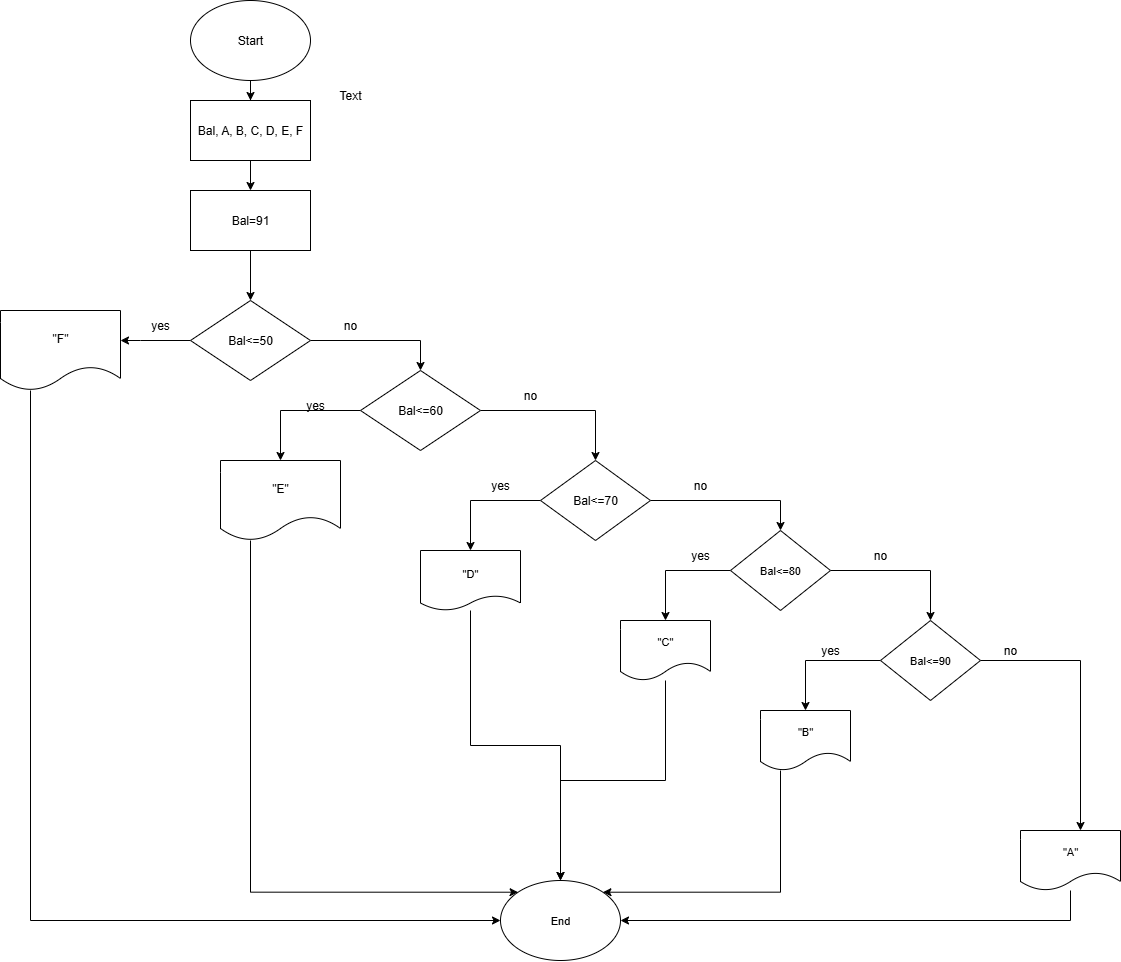

The diagram above was exported from draw.io. Its source (the exported page's mxGraphModel, read from the mxfile embedded in the PNG):
<mxGraphModel dx="552" dy="344" grid="1" gridSize="10" guides="1" tooltips="1" connect="1" arrows="1" fold="1" page="1" pageScale="1" pageWidth="850" pageHeight="1100" math="0" shadow="0">
  <root>
    <mxCell id="0" />
    <mxCell id="1" parent="0" />
    <mxCell id="lq8zO6j8sveqbSk0A59K-33" style="edgeStyle=orthogonalEdgeStyle;shape=connector;rounded=0;orthogonalLoop=1;jettySize=auto;html=1;entryX=0.5;entryY=0;entryDx=0;entryDy=0;strokeColor=default;align=center;verticalAlign=middle;fontFamily=Helvetica;fontSize=11;fontColor=default;labelBackgroundColor=default;endArrow=classic;" parent="1" source="lq8zO6j8sveqbSk0A59K-1" target="lq8zO6j8sveqbSk0A59K-3" edge="1">
      <mxGeometry relative="1" as="geometry" />
    </mxCell>
    <mxCell id="lq8zO6j8sveqbSk0A59K-1" value="Start" style="ellipse;whiteSpace=wrap;html=1;" parent="1" vertex="1">
      <mxGeometry x="270" y="10" width="120" height="80" as="geometry" />
    </mxCell>
    <mxCell id="lq8zO6j8sveqbSk0A59K-34" style="edgeStyle=orthogonalEdgeStyle;shape=connector;rounded=0;orthogonalLoop=1;jettySize=auto;html=1;entryX=0.5;entryY=0;entryDx=0;entryDy=0;strokeColor=default;align=center;verticalAlign=middle;fontFamily=Helvetica;fontSize=11;fontColor=default;labelBackgroundColor=default;endArrow=classic;" parent="1" source="lq8zO6j8sveqbSk0A59K-3" target="lq8zO6j8sveqbSk0A59K-4" edge="1">
      <mxGeometry relative="1" as="geometry" />
    </mxCell>
    <mxCell id="lq8zO6j8sveqbSk0A59K-3" value="Bal, A, B, C, D, E, F" style="rounded=0;whiteSpace=wrap;html=1;" parent="1" vertex="1">
      <mxGeometry x="270" y="110" width="120" height="60" as="geometry" />
    </mxCell>
    <mxCell id="lq8zO6j8sveqbSk0A59K-9" value="" style="edgeStyle=orthogonalEdgeStyle;rounded=0;orthogonalLoop=1;jettySize=auto;html=1;" parent="1" source="lq8zO6j8sveqbSk0A59K-4" target="lq8zO6j8sveqbSk0A59K-5" edge="1">
      <mxGeometry relative="1" as="geometry" />
    </mxCell>
    <mxCell id="lq8zO6j8sveqbSk0A59K-8" value="" style="edgeStyle=orthogonalEdgeStyle;rounded=0;orthogonalLoop=1;jettySize=auto;html=1;" parent="1" source="lq8zO6j8sveqbSk0A59K-5" target="lq8zO6j8sveqbSk0A59K-6" edge="1">
      <mxGeometry relative="1" as="geometry">
        <Array as="points">
          <mxPoint x="220" y="350" />
          <mxPoint x="220" y="350" />
        </Array>
      </mxGeometry>
    </mxCell>
    <mxCell id="lq8zO6j8sveqbSk0A59K-4" value="Bal=91" style="rounded=0;whiteSpace=wrap;html=1;" parent="1" vertex="1">
      <mxGeometry x="270" y="200" width="120" height="60" as="geometry" />
    </mxCell>
    <mxCell id="lq8zO6j8sveqbSk0A59K-11" value="" style="edgeStyle=orthogonalEdgeStyle;rounded=0;orthogonalLoop=1;jettySize=auto;html=1;" parent="1" source="lq8zO6j8sveqbSk0A59K-5" target="lq8zO6j8sveqbSk0A59K-10" edge="1">
      <mxGeometry relative="1" as="geometry">
        <Array as="points">
          <mxPoint x="500" y="350" />
        </Array>
      </mxGeometry>
    </mxCell>
    <mxCell id="lq8zO6j8sveqbSk0A59K-5" value="Bal&amp;lt;=50" style="rhombus;whiteSpace=wrap;html=1;" parent="1" vertex="1">
      <mxGeometry x="270" y="310" width="120" height="80" as="geometry" />
    </mxCell>
    <mxCell id="lq8zO6j8sveqbSk0A59K-36" style="edgeStyle=orthogonalEdgeStyle;shape=connector;rounded=0;orthogonalLoop=1;jettySize=auto;html=1;entryX=0;entryY=0.5;entryDx=0;entryDy=0;strokeColor=default;align=center;verticalAlign=middle;fontFamily=Helvetica;fontSize=11;fontColor=default;labelBackgroundColor=default;endArrow=classic;" parent="1" source="lq8zO6j8sveqbSk0A59K-6" target="lq8zO6j8sveqbSk0A59K-35" edge="1">
      <mxGeometry relative="1" as="geometry">
        <Array as="points">
          <mxPoint x="110" y="930" />
        </Array>
      </mxGeometry>
    </mxCell>
    <mxCell id="lq8zO6j8sveqbSk0A59K-6" value="&quot;F&quot;" style="shape=document;whiteSpace=wrap;html=1;boundedLbl=1;" parent="1" vertex="1">
      <mxGeometry x="80" y="320" width="120" height="80" as="geometry" />
    </mxCell>
    <mxCell id="lq8zO6j8sveqbSk0A59K-14" style="edgeStyle=orthogonalEdgeStyle;rounded=0;orthogonalLoop=1;jettySize=auto;html=1;entryX=0.5;entryY=0;entryDx=0;entryDy=0;" parent="1" source="lq8zO6j8sveqbSk0A59K-10" target="lq8zO6j8sveqbSk0A59K-13" edge="1">
      <mxGeometry relative="1" as="geometry" />
    </mxCell>
    <mxCell id="lq8zO6j8sveqbSk0A59K-17" value="" style="edgeStyle=orthogonalEdgeStyle;rounded=0;orthogonalLoop=1;jettySize=auto;html=1;" parent="1" source="lq8zO6j8sveqbSk0A59K-10" target="lq8zO6j8sveqbSk0A59K-15" edge="1">
      <mxGeometry relative="1" as="geometry">
        <Array as="points">
          <mxPoint x="675" y="420" />
        </Array>
      </mxGeometry>
    </mxCell>
    <mxCell id="lq8zO6j8sveqbSk0A59K-10" value="Bal&amp;lt;=60" style="rhombus;whiteSpace=wrap;html=1;" parent="1" vertex="1">
      <mxGeometry x="440" y="380" width="120" height="80" as="geometry" />
    </mxCell>
    <mxCell id="lq8zO6j8sveqbSk0A59K-37" style="edgeStyle=orthogonalEdgeStyle;shape=connector;rounded=0;orthogonalLoop=1;jettySize=auto;html=1;entryX=0;entryY=0;entryDx=0;entryDy=0;strokeColor=default;align=center;verticalAlign=middle;fontFamily=Helvetica;fontSize=11;fontColor=default;labelBackgroundColor=default;endArrow=classic;" parent="1" source="lq8zO6j8sveqbSk0A59K-13" target="lq8zO6j8sveqbSk0A59K-35" edge="1">
      <mxGeometry relative="1" as="geometry">
        <Array as="points">
          <mxPoint x="330" y="902" />
        </Array>
      </mxGeometry>
    </mxCell>
    <mxCell id="lq8zO6j8sveqbSk0A59K-13" value="&quot;E&quot;" style="shape=document;whiteSpace=wrap;html=1;boundedLbl=1;" parent="1" vertex="1">
      <mxGeometry x="300" y="470" width="120" height="80" as="geometry" />
    </mxCell>
    <mxCell id="lq8zO6j8sveqbSk0A59K-19" value="" style="edgeStyle=orthogonalEdgeStyle;shape=connector;rounded=0;orthogonalLoop=1;jettySize=auto;html=1;strokeColor=default;align=center;verticalAlign=middle;fontFamily=Helvetica;fontSize=11;fontColor=default;labelBackgroundColor=default;endArrow=classic;" parent="1" source="lq8zO6j8sveqbSk0A59K-15" target="lq8zO6j8sveqbSk0A59K-18" edge="1">
      <mxGeometry relative="1" as="geometry" />
    </mxCell>
    <mxCell id="lq8zO6j8sveqbSk0A59K-21" value="" style="edgeStyle=orthogonalEdgeStyle;shape=connector;rounded=0;orthogonalLoop=1;jettySize=auto;html=1;strokeColor=default;align=center;verticalAlign=middle;fontFamily=Helvetica;fontSize=11;fontColor=default;labelBackgroundColor=default;endArrow=classic;" parent="1" source="lq8zO6j8sveqbSk0A59K-15" target="lq8zO6j8sveqbSk0A59K-20" edge="1">
      <mxGeometry relative="1" as="geometry">
        <Array as="points">
          <mxPoint x="860" y="510" />
        </Array>
      </mxGeometry>
    </mxCell>
    <mxCell id="lq8zO6j8sveqbSk0A59K-15" value="Bal&amp;lt;=70" style="rhombus;whiteSpace=wrap;html=1;" parent="1" vertex="1">
      <mxGeometry x="620" y="470" width="110" height="80" as="geometry" />
    </mxCell>
    <mxCell id="lq8zO6j8sveqbSk0A59K-38" style="edgeStyle=orthogonalEdgeStyle;shape=connector;rounded=0;orthogonalLoop=1;jettySize=auto;html=1;entryX=0.5;entryY=0;entryDx=0;entryDy=0;strokeColor=default;align=center;verticalAlign=middle;fontFamily=Helvetica;fontSize=11;fontColor=default;labelBackgroundColor=default;endArrow=classic;" parent="1" source="lq8zO6j8sveqbSk0A59K-18" target="lq8zO6j8sveqbSk0A59K-35" edge="1">
      <mxGeometry relative="1" as="geometry">
        <Array as="points">
          <mxPoint x="550" y="755" />
          <mxPoint x="640" y="755" />
        </Array>
      </mxGeometry>
    </mxCell>
    <mxCell id="lq8zO6j8sveqbSk0A59K-18" value="&quot;D&quot;" style="shape=document;whiteSpace=wrap;html=1;boundedLbl=1;fontFamily=Helvetica;fontSize=11;fontColor=default;labelBackgroundColor=default;size=0.25;" parent="1" vertex="1">
      <mxGeometry x="500" y="560" width="100" height="60" as="geometry" />
    </mxCell>
    <mxCell id="lq8zO6j8sveqbSk0A59K-24" value="" style="edgeStyle=orthogonalEdgeStyle;shape=connector;rounded=0;orthogonalLoop=1;jettySize=auto;html=1;strokeColor=default;align=center;verticalAlign=middle;fontFamily=Helvetica;fontSize=11;fontColor=default;labelBackgroundColor=default;endArrow=classic;" parent="1" source="lq8zO6j8sveqbSk0A59K-20" target="lq8zO6j8sveqbSk0A59K-23" edge="1">
      <mxGeometry relative="1" as="geometry" />
    </mxCell>
    <mxCell id="lq8zO6j8sveqbSk0A59K-26" value="" style="edgeStyle=orthogonalEdgeStyle;shape=connector;rounded=0;orthogonalLoop=1;jettySize=auto;html=1;strokeColor=default;align=center;verticalAlign=middle;fontFamily=Helvetica;fontSize=11;fontColor=default;labelBackgroundColor=default;endArrow=classic;" parent="1" source="lq8zO6j8sveqbSk0A59K-20" target="lq8zO6j8sveqbSk0A59K-25" edge="1">
      <mxGeometry relative="1" as="geometry" />
    </mxCell>
    <mxCell id="lq8zO6j8sveqbSk0A59K-20" value="Bal&amp;lt;=80" style="rhombus;whiteSpace=wrap;html=1;fontFamily=Helvetica;fontSize=11;fontColor=default;labelBackgroundColor=default;" parent="1" vertex="1">
      <mxGeometry x="810" y="540" width="100" height="80" as="geometry" />
    </mxCell>
    <mxCell id="lq8zO6j8sveqbSk0A59K-39" style="edgeStyle=orthogonalEdgeStyle;shape=connector;rounded=0;orthogonalLoop=1;jettySize=auto;html=1;entryX=0.5;entryY=0;entryDx=0;entryDy=0;strokeColor=default;align=center;verticalAlign=middle;fontFamily=Helvetica;fontSize=11;fontColor=default;labelBackgroundColor=default;endArrow=classic;" parent="1" source="lq8zO6j8sveqbSk0A59K-23" target="lq8zO6j8sveqbSk0A59K-35" edge="1">
      <mxGeometry relative="1" as="geometry" />
    </mxCell>
    <mxCell id="lq8zO6j8sveqbSk0A59K-23" value="&quot;C&quot;" style="shape=document;whiteSpace=wrap;html=1;boundedLbl=1;fontFamily=Helvetica;fontSize=11;fontColor=default;labelBackgroundColor=default;" parent="1" vertex="1">
      <mxGeometry x="700" y="630" width="90" height="60" as="geometry" />
    </mxCell>
    <mxCell id="lq8zO6j8sveqbSk0A59K-28" value="" style="edgeStyle=orthogonalEdgeStyle;shape=connector;rounded=0;orthogonalLoop=1;jettySize=auto;html=1;strokeColor=default;align=center;verticalAlign=middle;fontFamily=Helvetica;fontSize=11;fontColor=default;labelBackgroundColor=default;endArrow=classic;" parent="1" source="lq8zO6j8sveqbSk0A59K-25" target="lq8zO6j8sveqbSk0A59K-27" edge="1">
      <mxGeometry relative="1" as="geometry" />
    </mxCell>
    <mxCell id="lq8zO6j8sveqbSk0A59K-32" value="" style="edgeStyle=orthogonalEdgeStyle;shape=connector;rounded=0;orthogonalLoop=1;jettySize=auto;html=1;strokeColor=default;align=center;verticalAlign=middle;fontFamily=Helvetica;fontSize=11;fontColor=default;labelBackgroundColor=default;endArrow=classic;entryX=0.6;entryY=0;entryDx=0;entryDy=0;entryPerimeter=0;" parent="1" source="lq8zO6j8sveqbSk0A59K-25" target="lq8zO6j8sveqbSk0A59K-30" edge="1">
      <mxGeometry relative="1" as="geometry">
        <mxPoint x="1100" y="740" as="targetPoint" />
        <Array as="points">
          <mxPoint x="1160" y="670" />
        </Array>
      </mxGeometry>
    </mxCell>
    <mxCell id="lq8zO6j8sveqbSk0A59K-25" value="Bal&amp;lt;=90" style="rhombus;whiteSpace=wrap;html=1;fontFamily=Helvetica;fontSize=11;fontColor=default;labelBackgroundColor=default;" parent="1" vertex="1">
      <mxGeometry x="960" y="630" width="100" height="80" as="geometry" />
    </mxCell>
    <mxCell id="lq8zO6j8sveqbSk0A59K-40" style="edgeStyle=orthogonalEdgeStyle;shape=connector;rounded=0;orthogonalLoop=1;jettySize=auto;html=1;entryX=1;entryY=0;entryDx=0;entryDy=0;strokeColor=default;align=center;verticalAlign=middle;fontFamily=Helvetica;fontSize=11;fontColor=default;labelBackgroundColor=default;endArrow=classic;" parent="1" source="lq8zO6j8sveqbSk0A59K-27" target="lq8zO6j8sveqbSk0A59K-35" edge="1">
      <mxGeometry relative="1" as="geometry">
        <Array as="points">
          <mxPoint x="860" y="902" />
        </Array>
      </mxGeometry>
    </mxCell>
    <mxCell id="lq8zO6j8sveqbSk0A59K-27" value="&quot;B&quot;" style="shape=document;whiteSpace=wrap;html=1;boundedLbl=1;fontFamily=Helvetica;fontSize=11;fontColor=default;labelBackgroundColor=default;" parent="1" vertex="1">
      <mxGeometry x="840" y="720" width="90" height="60" as="geometry" />
    </mxCell>
    <mxCell id="lq8zO6j8sveqbSk0A59K-41" style="edgeStyle=orthogonalEdgeStyle;shape=connector;rounded=0;orthogonalLoop=1;jettySize=auto;html=1;entryX=1;entryY=0.5;entryDx=0;entryDy=0;strokeColor=default;align=center;verticalAlign=middle;fontFamily=Helvetica;fontSize=11;fontColor=default;labelBackgroundColor=default;endArrow=classic;" parent="1" source="lq8zO6j8sveqbSk0A59K-30" target="lq8zO6j8sveqbSk0A59K-35" edge="1">
      <mxGeometry relative="1" as="geometry">
        <Array as="points">
          <mxPoint x="1150" y="930" />
        </Array>
      </mxGeometry>
    </mxCell>
    <mxCell id="lq8zO6j8sveqbSk0A59K-30" value="&quot;A&quot;" style="shape=document;whiteSpace=wrap;html=1;boundedLbl=1;fontFamily=Helvetica;fontSize=11;fontColor=default;labelBackgroundColor=default;" parent="1" vertex="1">
      <mxGeometry x="1100" y="840" width="100" height="60" as="geometry" />
    </mxCell>
    <mxCell id="lq8zO6j8sveqbSk0A59K-35" value="End" style="ellipse;whiteSpace=wrap;html=1;fontFamily=Helvetica;fontSize=11;fontColor=default;labelBackgroundColor=default;" parent="1" vertex="1">
      <mxGeometry x="580" y="890" width="120" height="80" as="geometry" />
    </mxCell>
    <mxCell id="8AC8hVo4cse0SV4QXpJi-1" value="Text" style="text;html=1;align=center;verticalAlign=middle;whiteSpace=wrap;rounded=0;" vertex="1" parent="1">
      <mxGeometry x="400" y="90" width="60" height="30" as="geometry" />
    </mxCell>
    <mxCell id="8AC8hVo4cse0SV4QXpJi-2" value="yes" style="text;html=1;align=center;verticalAlign=middle;whiteSpace=wrap;rounded=0;" vertex="1" parent="1">
      <mxGeometry x="210" y="320" width="60" height="30" as="geometry" />
    </mxCell>
    <mxCell id="8AC8hVo4cse0SV4QXpJi-3" value="no" style="text;html=1;align=center;verticalAlign=middle;whiteSpace=wrap;rounded=0;" vertex="1" parent="1">
      <mxGeometry x="400" y="320" width="60" height="30" as="geometry" />
    </mxCell>
    <mxCell id="8AC8hVo4cse0SV4QXpJi-4" value="yes" style="text;html=1;align=center;verticalAlign=middle;whiteSpace=wrap;rounded=0;" vertex="1" parent="1">
      <mxGeometry x="365" y="400" width="60" height="30" as="geometry" />
    </mxCell>
    <mxCell id="8AC8hVo4cse0SV4QXpJi-5" value="no" style="text;html=1;align=center;verticalAlign=middle;whiteSpace=wrap;rounded=0;" vertex="1" parent="1">
      <mxGeometry x="580" y="390" width="60" height="30" as="geometry" />
    </mxCell>
    <mxCell id="8AC8hVo4cse0SV4QXpJi-6" value="yes" style="text;html=1;align=center;verticalAlign=middle;whiteSpace=wrap;rounded=0;" vertex="1" parent="1">
      <mxGeometry x="550" y="480" width="60" height="30" as="geometry" />
    </mxCell>
    <mxCell id="8AC8hVo4cse0SV4QXpJi-7" value="no" style="text;html=1;align=center;verticalAlign=middle;whiteSpace=wrap;rounded=0;" vertex="1" parent="1">
      <mxGeometry x="750" y="480" width="60" height="30" as="geometry" />
    </mxCell>
    <mxCell id="8AC8hVo4cse0SV4QXpJi-8" value="yes" style="text;html=1;align=center;verticalAlign=middle;whiteSpace=wrap;rounded=0;" vertex="1" parent="1">
      <mxGeometry x="750" y="550" width="60" height="30" as="geometry" />
    </mxCell>
    <mxCell id="8AC8hVo4cse0SV4QXpJi-9" value="no" style="text;html=1;align=center;verticalAlign=middle;whiteSpace=wrap;rounded=0;" vertex="1" parent="1">
      <mxGeometry x="930" y="550" width="60" height="30" as="geometry" />
    </mxCell>
    <mxCell id="8AC8hVo4cse0SV4QXpJi-10" value="yes" style="text;html=1;align=center;verticalAlign=middle;whiteSpace=wrap;rounded=0;" vertex="1" parent="1">
      <mxGeometry x="880" y="645" width="60" height="30" as="geometry" />
    </mxCell>
    <mxCell id="8AC8hVo4cse0SV4QXpJi-11" value="no" style="text;html=1;align=center;verticalAlign=middle;whiteSpace=wrap;rounded=0;" vertex="1" parent="1">
      <mxGeometry x="1060" y="635" width="60" height="50" as="geometry" />
    </mxCell>
  </root>
</mxGraphModel>